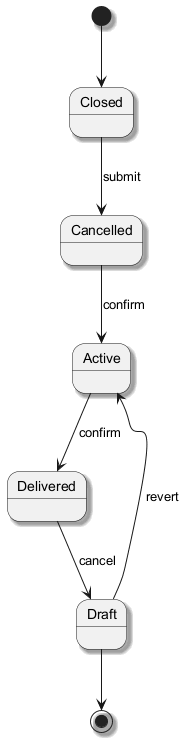

The diagram above was rendered by PlantUML. Its source (embedded in the PNG):
@startuml
skinparam backgroundColor #FFFFFF
skinparam classBackgroundColor #E8F4FA
skinparam classBorderColor #2C7DA0
skinparam shadowing true
[*] --> Closed
Closed --> Cancelled : submit
Cancelled --> Active : confirm
Active --> Delivered : confirm
Delivered --> Draft : cancel
Draft --> Active : revert
Draft --> [*]
@enduml